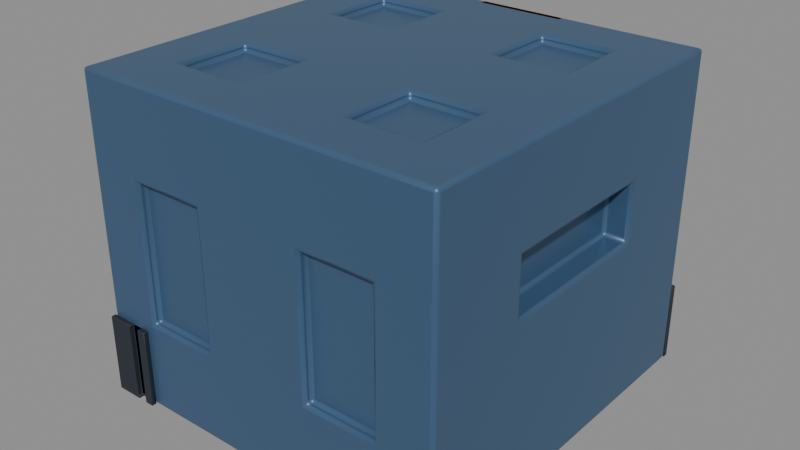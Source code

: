 # Source: crate-before-final-review_20260824T175512Z.blend  (saved by Blender 5.2.44; exported with 4.5.12 LTS)
import bpy
from mathutils import Matrix  # noqa: F401  (used for matrix-valued properties, if any)

bpy.ops.wm.read_factory_settings(use_empty=True)
scene = bpy.context.scene
scene.name = 'Scene'

# ---- collections
col_cgcookie_crate = bpy.data.collections.new('CGCOOKIE_CRATE'); scene.collection.children.link(col_cgcookie_crate)

# ---- materials (node trees are filled in below, after node groups)
mat_cratenavy = bpy.data.materials.new('CrateNavy')
mat_cratenavy.diffuse_color = (0.055, 0.12, 0.22, 1.0)
mat_safetyorange = bpy.data.materials.new('SafetyOrange')
mat_safetyorange.diffuse_color = (0.75, 0.16, 0.025, 1.0)
mat_bumperrubber = bpy.data.materials.new('BumperRubber')
mat_bumperrubber.diffuse_color = (0.018, 0.024, 0.035, 1.0)

# ---- material node trees
mat_cratenavy.use_nodes = True; mat_cratenavy.node_tree.nodes.clear()
_N = mat_cratenavy.node_tree.nodes; _L = mat_cratenavy.node_tree.links
n0 = _N.new('ShaderNodeBsdfPrincipled'); n0.name = 'Principled BSDF'; n0.location = (-200, 100)
n0.inputs[0].default_value = (0.055, 0.12, 0.22, 1.0)
n0.inputs[1].default_value = 0.25
n0.inputs[2].default_value = 0.4
n0.inputs[10].default_value = 0.005
n1 = _N.new('ShaderNodeOutputMaterial'); n1.name = 'Material Output'; n1.location = (200, 100)
_L.new(n0.outputs[0], n1.inputs[0])
n1.is_active_output = True
mat_safetyorange.use_nodes = True; mat_safetyorange.node_tree.nodes.clear()
_N = mat_safetyorange.node_tree.nodes; _L = mat_safetyorange.node_tree.links
n0 = _N.new('ShaderNodeBsdfPrincipled'); n0.name = 'Principled BSDF'; n0.location = (-200, 100)
n0.inputs[0].default_value = (0.75, 0.16, 0.025, 1.0)
n0.inputs[1].default_value = 0.2
n0.inputs[2].default_value = 0.38
n0.inputs[10].default_value = 0.005
n1 = _N.new('ShaderNodeOutputMaterial'); n1.name = 'Material Output'; n1.location = (200, 100)
_L.new(n0.outputs[0], n1.inputs[0])
n1.is_active_output = True
mat_bumperrubber.use_nodes = True; mat_bumperrubber.node_tree.nodes.clear()
_N = mat_bumperrubber.node_tree.nodes; _L = mat_bumperrubber.node_tree.links
n0 = _N.new('ShaderNodeBsdfPrincipled'); n0.name = 'Principled BSDF'; n0.location = (-200, 100)
n0.inputs[0].default_value = (0.018, 0.024, 0.035, 1.0)
n0.inputs[2].default_value = 0.68
n0.inputs[10].default_value = 0.005
n1 = _N.new('ShaderNodeOutputMaterial'); n1.name = 'Material Output'; n1.location = (200, 100)
_L.new(n0.outputs[0], n1.inputs[0])
n1.is_active_output = True

# ---- meshes
me_crate = bpy.data.meshes.new('Crate')
me_crate.from_pydata([(0.0, 0.0, 0.0), (0.0, 0.0, 2.4), (0.0, 1.4, 0.0), (0.0, 1.4, 2.4), (1.4, 0.0, 0.0), (1.4, 0.0, 2.4), (1.4, 1.4, 0.0), (1.4, 1.4, 2.4), (0.0, 1.05, 0.0), (0.0, 0.7, 0.0), (0.0, 0.35, 0.0), (0.0, 0.35, 2.4), (0.0, 0.7, 2.4), (0.0, 1.05, 2.4), (0.0, 1.4, 1.8), (0.0, 1.4, 1.2), (0.0, 1.4, 0.6), (1.05, 1.4, 0.0), (0.7, 1.4, 0.0), (0.35, 1.4, 0.0), (0.35, 1.4, 2.4), (0.7, 1.4, 2.4), (1.05, 1.4, 2.4), (1.4, 1.4, 1.8), (1.4, 1.4, 1.2), (1.4, 1.4, 0.6), (1.4, 0.35, 0.0), (1.4, 0.7, 0.0), (1.4, 1.05, 0.0), (1.4, 1.05, 2.4), (1.4, 0.7, 2.4), (1.4, 0.35, 2.4), (1.4, 0.0, 1.71), (1.4, 0.0, 1.2), (1.4, 0.0, 0.6), (0.35, 0.0, 0.0), (0.7, 0.0, 0.0), (1.05, 0.0, 0.0), (1.05, 0.0, 2.4), (0.7, 0.0, 2.4), (0.35, 0.0, 2.4), (0.97, 0.97, 2.4), (0.97, 0.7, 2.4), (0.97, 0.43, 2.4), (0.7, 0.97, 2.4), (0.7, 0.43, 2.4), (0.43, 0.97, 2.4), (0.43, 0.7, 2.4), (0.43, 0.43, 2.4), (0.35, 1.05, 0.0), (0.35, 0.7, 0.0), (0.35, 0.35, 0.0), (0.7, 1.05, 0.0), (0.7, 0.7, 0.0), (0.7, 0.35, 0.0), (1.05, 1.05, 0.0), (1.05, 0.7, 0.0), (1.05, 0.35, 0.0), (1.4, 1.05, 0.6), (1.4, 0.7, 0.6), (1.4, 0.35, 0.6), (1.4, 1.05, 1.2), (1.4, 0.61, 1.29), (1.4, 0.35, 1.29), (1.4, 1.05, 1.8), (1.4, 0.61, 1.71), (1.4, 0.35, 1.71), (0.43, 1.4, 0.68), (0.7, 1.4, 0.68), (0.97, 1.4, 0.68), (0.43, 1.4, 1.2), (0.97, 1.4, 1.2), (0.43, 1.4, 1.72), (0.7, 1.4, 1.72), (0.97, 1.4, 1.72), (0.35, 1.4, 0.6), (0.7, 1.4, 0.6), (1.05, 1.4, 0.6), (0.35, 1.4, 1.8), (0.7, 1.4, 1.8), (1.05, 1.4, 1.8), (0.35, 1.4, 1.2), (1.05, 1.4, 1.2), (0.43, 1.34, 0.68), (0.43, 1.34, 1.2), (0.7, 1.34, 1.2), (0.7, 1.34, 0.68), (0.97, 1.34, 1.2), (0.97, 1.34, 0.68), (0.43, 1.34, 1.72), (0.7, 1.34, 1.72), (0.97, 1.34, 1.72), (1.4, 0.35, 1.2), (1.4, 0.0, 1.29), (1.4, 0.7, 1.2), (1.4, 0.35, 1.8), (1.4, 0.0, 1.8), (1.4, 0.7, 1.8), (1.22, 0.35, 1.29), (1.22, 0.35, 1.71), (1.22, 0.0, 1.71), (1.22, 0.0, 1.29), (1.22, 0.61, 1.29), (1.22, 0.61, 1.71), (1.05, 1.05, 2.4), (1.05, 0.7, 2.4), (1.05, 0.35, 2.4), (0.35, 1.05, 2.4), (0.35, 0.7, 2.4), (0.35, 0.35, 2.4), (0.7, 1.05, 2.4), (0.7, 0.35, 2.4), (0.97, 0.97, 2.34), (0.7, 0.97, 2.34), (0.7, 0.7, 2.34), (0.97, 0.7, 2.34), (0.7, 0.43, 2.34), (0.97, 0.43, 2.34), (0.43, 0.97, 2.34), (0.43, 0.7, 2.34), (0.43, 0.43, 2.34)], [], [(80, 22, 7, 23), (95, 31, 5, 96), (57, 26, 4, 37), (109, 11, 1, 40), (31, 106, 38, 5), (106, 111, 39, 38), (111, 109, 40, 39), (7, 22, 104, 29), (29, 104, 105, 30), (30, 105, 106, 31), (22, 21, 110, 104), (21, 20, 107, 110), (20, 3, 13, 107), (107, 13, 12, 108), (108, 12, 11, 109), (10, 51, 35, 0), (51, 54, 36, 35), (54, 57, 37, 36), (2, 19, 49, 8), (8, 49, 50, 9), (9, 50, 51, 10), (19, 18, 52, 49), (49, 52, 53, 50), (50, 53, 54, 51), (18, 17, 55, 52), (52, 55, 56, 53), (53, 56, 57, 54), (17, 6, 28, 55), (55, 28, 27, 56), (56, 27, 26, 57), (26, 60, 34, 4), (60, 92, 33, 34), (6, 25, 58, 28), (28, 58, 59, 27), (27, 59, 60, 26), (25, 24, 61, 58), (58, 61, 94, 59), (59, 94, 92, 60), (24, 23, 64, 61), (61, 64, 97, 94), (23, 7, 29, 64), (64, 29, 30, 97), (97, 30, 31, 95), (17, 77, 25, 6), (77, 82, 24, 25), (82, 80, 23, 24), (2, 16, 75, 19), (19, 75, 76, 18), (18, 76, 77, 17), (16, 15, 81, 75), (15, 14, 78, 81), (14, 3, 20, 78), (78, 20, 21, 79), (79, 21, 22, 80), (67, 68, 76, 75), (68, 69, 77, 76), (73, 72, 78, 79), (74, 73, 79, 80), (70, 67, 75, 81), (69, 71, 82, 77), (72, 70, 81, 78), (71, 74, 80, 82), (83, 84, 85, 86), (86, 85, 87, 88), (84, 89, 90, 85), (85, 90, 91, 87), (70, 72, 89, 84), (67, 70, 84, 83), (72, 73, 90, 89), (68, 67, 83, 86), (74, 71, 87, 91), (71, 69, 88, 87), (73, 74, 91, 90), (69, 68, 86, 88), (63, 93, 33, 92), (62, 63, 92, 94), (32, 66, 95, 96), (66, 65, 97, 95), (65, 62, 94, 97), (98, 99, 100, 101), (102, 103, 99, 98), (93, 63, 98, 101), (65, 66, 99, 103), (63, 62, 102, 98), (62, 65, 103, 102), (66, 32, 100, 99), (41, 42, 105, 104), (42, 43, 106, 105), (47, 46, 107, 108), (48, 47, 108, 109), (44, 41, 104, 110), (43, 45, 111, 106), (46, 44, 110, 107), (45, 48, 109, 111), (112, 113, 114, 115), (115, 114, 116, 117), (113, 118, 119, 114), (114, 119, 120, 116), (47, 48, 120, 119), (43, 42, 115, 117), (44, 46, 118, 113), (41, 44, 113, 112), (46, 47, 119, 118), (42, 41, 112, 115), (48, 45, 116, 120), (45, 43, 117, 116)])
me_crate.polygons.foreach_set('use_smooth', [True] * 106)
_k = set([(2, 19), (3, 20), (4, 26), (5, 31), (6, 17), (6, 25), (6, 28), (7, 22), (7, 23), (7, 29), (17, 18), (18, 19), (20, 21), (21, 22), (23, 24), (24, 25), (26, 27), (27, 28), (29, 30), (30, 31), (32, 66), (41, 42), (41, 44), (41, 112), (42, 43), (43, 45), (43, 117), (44, 46), (45, 48), (46, 47), (46, 118), (47, 48), (48, 120), (62, 63), (62, 65), (62, 102), (63, 93), (65, 66), (65, 103), (67, 68), (67, 70), (67, 83), (68, 69), (69, 71), (69, 88), (70, 72), (71, 74), (72, 73), (72, 89), (73, 74), (74, 91), (83, 84), (83, 86), (84, 89), (86, 88), (87, 88), (87, 91), (89, 90), (90, 91), (98, 101), (98, 102), (99, 100), (99, 103), (102, 103), (112, 113), (112, 115), (113, 118), (115, 117), (116, 117), (116, 120), (118, 119), (119, 120)])
me_crate.attributes.new('sharp_edge', 'BOOLEAN', 'EDGE').data.foreach_set('value', [ (min(e.vertices), max(e.vertices)) in _k for e in me_crate.edges])
_uv = me_crate.uv_layers.new(name='UVMap')
_uv.uv.foreach_set('vector', [0.5625, 0.4375, 0.625, 0.4375, 0.625, 0.5, 0.5625, 0.5, 0.5625, 0.6875, 0.625, 0.6875, 0.625, 0.75, 0.5625, 0.75, 0.3125, 0.6875, 0.375, 0.6875, 0.375, 0.75, 0.3125, 0.75, 0.8125, 0.6875, 0.875, 0.6875, 0.875, 0.75, 0.8125, 0.75, 0.625, 0.6875, 0.6875, 0.6875, 0.6875, 0.75, 0.625, 0.75, 0.6875, 0.6875, 0.75, 0.6875, 0.75, 0.75, 0.6875, 0.75, 0.75, 0.6875, 0.8125, 0.6875, 0.8125, 0.75, 0.75, 0.75, 0.625, 0.5, 0.6875, 0.5, 0.6875, 0.5625, 0.625, 0.5625, 0.625, 0.5625, 0.6875, 0.5625, 0.6875, 0.625, 0.625, 0.625, 0.625, 0.625, 0.6875, 0.625, 0.6875, 0.6875, 0.625, 0.6875, 0.6875, 0.5, 0.75, 0.5, 0.75, 0.5625, 0.6875, 0.5625, 0.75, 0.5, 0.8125, 0.5, 0.8125, 0.5625, 0.75, 0.5625, 0.8125, 0.5, 0.875, 0.5, 0.875, 0.5625, 0.8125, 0.5625, 0.8125, 0.5625, 0.875, 0.5625, 0.875, 0.625, 0.8125, 0.625, 0.8125, 0.625, 0.875, 0.625, 0.875, 0.6875, 0.8125, 0.6875, 0.125, 0.6875, 0.1875, 0.6875, 0.1875, 0.75, 0.125, 0.75, 0.1875, 0.6875, 0.25, 0.6875, 0.25, 0.75, 0.1875, 0.75, 0.25, 0.6875, 0.3125, 0.6875, 0.3125, 0.75, 0.25, 0.75, 0.125, 0.5, 0.1875, 0.5, 0.1875, 0.5625, 0.125, 0.5625, 0.125, 0.5625, 0.1875, 0.5625, 0.1875, 0.625, 0.125, 0.625, 0.125, 0.625, 0.1875, 0.625, 0.1875, 0.6875, 0.125, 0.6875, 0.1875, 0.5, 0.25, 0.5, 0.25, 0.5625, 0.1875, 0.5625, 0.1875, 0.5625, 0.25, 0.5625, 0.25, 0.625, 0.1875, 0.625, 0.1875, 0.625, 0.25, 0.625, 0.25, 0.6875, 0.1875, 0.6875, 0.25, 0.5, 0.3125, 0.5, 0.3125, 0.5625, 0.25, 0.5625, 0.25, 0.5625, 0.3125, 0.5625, 0.3125, 0.625, 0.25, 0.625, 0.25, 0.625, 0.3125, 0.625, 0.3125, 0.6875, 0.25, 0.6875, 0.3125, 0.5, 0.375, 0.5, 0.375, 0.5625, 0.3125, 0.5625, 0.3125, 0.5625, 0.375, 0.5625, 0.375, 0.625, 0.3125, 0.625, 0.3125, 0.625, 0.375, 0.625, 0.375, 0.6875, 0.3125, 0.6875, 0.375, 0.6875, 0.4375, 0.6875, 0.4375, 0.75, 0.375, 0.75, 0.4375, 0.6875, 0.5, 0.6875, 0.5, 0.75, 0.4375, 0.75, 0.375, 0.5, 0.4375, 0.5, 0.4375, 0.5625, 0.375, 0.5625, 0.375, 0.5625, 0.4375, 0.5625, 0.4375, 0.625, 0.375, 0.625, 0.375, 0.625, 0.4375, 0.625, 0.4375, 0.6875, 0.375, 0.6875, 0.4375, 0.5, 0.5, 0.5, 0.5, 0.5625, 0.4375, 0.5625, 0.4375, 0.5625, 0.5, 0.5625, 0.5, 0.625, 0.4375, 0.625, 0.4375, 0.625, 0.5, 0.625, 0.5, 0.6875, 0.4375, 0.6875, 0.5, 0.5, 0.5625, 0.5, 0.5625, 0.5625, 0.5, 0.5625, 0.5, 0.5625, 0.5625, 0.5625, 0.5625, 0.625, 0.5, 0.625, 0.5625, 0.5, 0.625, 0.5, 0.625, 0.5625, 0.5625, 0.5625, 0.5625, 0.5625, 0.625, 0.5625, 0.625, 0.625, 0.5625, 0.625, 0.5625, 0.625, 0.625, 0.625, 0.625, 0.6875, 0.5625, 0.6875, 0.375, 0.4375, 0.4375, 0.4375, 0.4375, 0.5, 0.375, 0.5, 0.4375, 0.4375, 0.5, 0.4375, 0.5, 0.5, 0.4375, 0.5, 0.5, 0.4375, 0.5625, 0.4375, 0.5625, 0.5, 0.5, 0.5, 0.375, 0.25, 0.4375, 0.25, 0.4375, 0.3125, 0.375, 0.3125, 0.375, 0.3125, 0.4375, 0.3125, 0.4375, 0.375, 0.375, 0.375, 0.375, 0.375, 0.4375, 0.375, 0.4375, 0.4375, 0.375, 0.4375, 0.4375, 0.25, 0.5, 0.25, 0.5, 0.3125, 0.4375, 0.3125, 0.5, 0.25, 0.5625, 0.25, 0.5625, 0.3125, 0.5, 0.3125, 0.5625, 0.25, 0.625, 0.25, 0.625, 0.3125, 0.5625, 0.3125, 0.5625, 0.3125, 0.625, 0.3125, 0.625, 0.375, 0.5625, 0.375, 0.5625, 0.375, 0.625, 0.375, 0.625, 0.4375, 0.5625, 0.4375, 0.4375, 0.3125, 0.4375, 0.375, 0.4375, 0.375, 0.4375, 0.3125, 0.4375, 0.375, 0.4375, 0.4375, 0.4375, 0.4375, 0.4375, 0.375, 0.5625, 0.375, 0.5625, 0.3125, 0.5625, 0.3125, 0.5625, 0.375, 0.5625, 0.4375, 0.5625, 0.375, 0.5625, 0.375, 0.5625, 0.4375, 0.5, 0.3125, 0.4375, 0.3125, 0.4375, 0.3125, 0.5, 0.3125, 0.4375, 0.4375, 0.5, 0.4375, 0.5, 0.4375, 0.4375, 0.4375, 0.5625, 0.3125, 0.5, 0.3125, 0.5, 0.3125, 0.5625, 0.3125, 0.5, 0.4375, 0.5625, 0.4375, 0.5625, 0.4375, 0.5, 0.4375, 0.4375, 0.3125, 0.5, 0.3125, 0.5, 0.375, 0.4375, 0.375, 0.4375, 0.375, 0.5, 0.375, 0.5, 0.4375, 0.4375, 0.4375, 0.5, 0.3125, 0.5625, 0.3125, 0.5625, 0.375, 0.5, 0.375, 0.5, 0.375, 0.5625, 0.375, 0.5625, 0.4375, 0.5, 0.4375, 0.5, 0.3125, 0.5625, 0.3125, 0.5625, 0.3125, 0.5, 0.3125, 0.4375, 0.3125, 0.5, 0.3125, 0.5, 0.3125, 0.4375, 0.3125, 0.5625, 0.3125, 0.5625, 0.375, 0.5625, 0.375, 0.5625, 0.3125, 0.4375, 0.375, 0.4375, 0.3125, 0.4375, 0.3125, 0.4375, 0.375, 0.5625, 0.4375, 0.5, 0.4375, 0.5, 0.4375, 0.5625, 0.4375, 0.5, 0.4375, 0.4375, 0.4375, 0.4375, 0.4375, 0.5, 0.4375, 0.5625, 0.375, 0.5625, 0.4375, 0.5625, 0.4375, 0.5625, 0.375, 0.4375, 0.4375, 0.4375, 0.375, 0.4375, 0.375, 0.4375, 0.4375, 0.5, 0.6875, 0.5, 0.75, 0.5, 0.75, 0.5, 0.6875, 0.5, 0.625, 0.5, 0.6875, 0.5, 0.6875, 0.5, 0.625, 0.5625, 0.75, 0.5625, 0.6875, 0.5625, 0.6875, 0.5625, 0.75, 0.5625, 0.6875, 0.5625, 0.625, 0.5625, 0.625, 0.5625, 0.6875, 0.5625, 0.625, 0.5, 0.625, 0.5, 0.625, 0.5625, 0.625, 0.5, 0.6875, 0.5625, 0.6875, 0.5625, 0.75, 0.5, 0.75, 0.5, 0.625, 0.5625, 0.625, 0.5625, 0.6875, 0.5, 0.6875, 0.5, 0.75, 0.5, 0.6875, 0.5, 0.6875, 0.5, 0.75, 0.5625, 0.625, 0.5625, 0.6875, 0.5625, 0.6875, 0.5625, 0.625, 0.5, 0.6875, 0.5, 0.625, 0.5, 0.625, 0.5, 0.6875, 0.5, 0.625, 0.5625, 0.625, 0.5625, 0.625, 0.5, 0.625, 0.5625, 0.6875, 0.5625, 0.75, 0.5625, 0.75, 0.5625, 0.6875, 0.6875, 0.5625, 0.6875, 0.625, 0.6875, 0.625, 0.6875, 0.5625, 0.6875, 0.625, 0.6875, 0.6875, 0.6875, 0.6875, 0.6875, 0.625, 0.8125, 0.625, 0.8125, 0.5625, 0.8125, 0.5625, 0.8125, 0.625, 0.8125, 0.6875, 0.8125, 0.625, 0.8125, 0.625, 0.8125, 0.6875, 0.75, 0.5625, 0.6875, 0.5625, 0.6875, 0.5625, 0.75, 0.5625, 0.6875, 0.6875, 0.75, 0.6875, 0.75, 0.6875, 0.6875, 0.6875, 0.8125, 0.5625, 0.75, 0.5625, 0.75, 0.5625, 0.8125, 0.5625, 0.75, 0.6875, 0.8125, 0.6875, 0.8125, 0.6875, 0.75, 0.6875, 0.6875, 0.5625, 0.75, 0.5625, 0.75, 0.625, 0.6875, 0.625, 0.6875, 0.625, 0.75, 0.625, 0.75, 0.6875, 0.6875, 0.6875, 0.75, 0.5625, 0.8125, 0.5625, 0.8125, 0.625, 0.75, 0.625, 0.75, 0.625, 0.8125, 0.625, 0.8125, 0.6875, 0.75, 0.6875, 0.8125, 0.625, 0.8125, 0.6875, 0.8125, 0.6875, 0.8125, 0.625, 0.6875, 0.6875, 0.6875, 0.625, 0.6875, 0.625, 0.6875, 0.6875, 0.75, 0.5625, 0.8125, 0.5625, 0.8125, 0.5625, 0.75, 0.5625, 0.6875, 0.5625, 0.75, 0.5625, 0.75, 0.5625, 0.6875, 0.5625, 0.8125, 0.5625, 0.8125, 0.625, 0.8125, 0.625, 0.8125, 0.5625, 0.6875, 0.625, 0.6875, 0.5625, 0.6875, 0.5625, 0.6875, 0.625, 0.8125, 0.6875, 0.75, 0.6875, 0.75, 0.6875, 0.8125, 0.6875, 0.75, 0.6875, 0.6875, 0.6875, 0.6875, 0.6875, 0.75, 0.6875])
me_crate.materials.append(mat_cratenavy)
me_crate.update()
me_cratelatch_mesh = bpy.data.meshes.new('CrateLatch_Mesh')
me_cratelatch_mesh.from_pydata([(0.0, 1.4, 2.4), (0.0, 1.4, 1.8), (0.35, 1.4, 2.4), (0.35, 1.4, 1.8)], [], [(1, 0, 2, 3)])
me_cratelatch_mesh.polygons.foreach_set('use_smooth', [True] * 1)
me_cratelatch_mesh.materials.append(mat_safetyorange)
me_cratelatch_mesh.update()
me_cratebumpers_mesh = bpy.data.meshes.new('CrateBumpers_Mesh')
me_cratebumpers_mesh.from_pydata([(1.4, 1.4, 0.0), (1.05, 1.4, 0.0), (1.4, 1.4, 0.6), (1.05, 1.4, 0.6), (1.33, 1.4, 0.0), (1.26, 1.4, 0.0), (1.19, 1.4, 0.0), (1.12, 1.4, 0.0), (1.05, 1.4, 0.12), (1.05, 1.4, 0.24), (1.05, 1.4, 0.36), (1.05, 1.4, 0.48), (1.33, 1.4, 0.6), (1.26, 1.4, 0.6), (1.19, 1.4, 0.6), (1.12, 1.4, 0.6), (1.4, 1.4, 0.12), (1.4, 1.4, 0.24), (1.4, 1.4, 0.36), (1.4, 1.4, 0.48), (1.12, 1.4, 0.12), (1.205, 1.4, 0.12), (1.12, 1.4, 0.24), (1.205, 1.4, 0.24), (1.12, 1.4, 0.36), (1.205, 1.4, 0.36), (1.12, 1.4, 0.48), (1.205, 1.4, 0.48), (1.205, 1.4, 0.015), (1.205, 1.4, 0.585), (1.19, 1.4, 0.12), (1.19, 1.4, 0.24), (1.19, 1.4, 0.36), (1.19, 1.4, 0.48), (1.345, 1.44, 0.48), (1.345, 1.44, 0.585), (1.385, 1.44, 0.585), (1.385, 1.44, 0.48), (1.345, 1.44, 0.015), (1.345, 1.44, 0.12), (1.385, 1.44, 0.12), (1.385, 1.44, 0.015), (1.345, 1.44, 0.24), (1.385, 1.44, 0.24), (1.345, 1.44, 0.36), (1.385, 1.44, 0.36), (1.065, 1.44, 0.015), (1.065, 1.44, 0.12), (1.105, 1.44, 0.12), (1.105, 1.44, 0.015), (1.205, 1.44, 0.015), (1.205, 1.44, 0.12), (1.245, 1.44, 0.12), (1.245, 1.44, 0.015), (1.26, 1.44, 0.0), (1.26, 1.44, 0.12), (1.33, 1.44, 0.12), (1.33, 1.44, 0.0), (1.065, 1.44, 0.24), (1.105, 1.44, 0.24), (1.205, 1.44, 0.24), (1.245, 1.44, 0.24), (1.26, 1.44, 0.24), (1.33, 1.44, 0.24), (1.065, 1.44, 0.36), (1.105, 1.44, 0.36), (1.205, 1.44, 0.36), (1.245, 1.44, 0.36), (1.26, 1.44, 0.36), (1.33, 1.44, 0.36), (1.065, 1.44, 0.48), (1.105, 1.44, 0.48), (1.205, 1.44, 0.48), (1.245, 1.44, 0.48), (1.26, 1.44, 0.48), (1.33, 1.44, 0.48), (1.065, 1.44, 0.585), (1.105, 1.44, 0.585), (1.205, 1.44, 0.585), (1.245, 1.44, 0.585), (1.26, 1.44, 0.6), (1.33, 1.44, 0.6), (1.12, 1.44, 0.0), (1.05, 1.44, 0.0), (1.05, 1.44, 0.48), (1.05, 1.44, 0.6), (1.12, 1.44, 0.6), (1.4, 1.44, 0.6), (1.4, 1.44, 0.48), (1.4, 1.44, 0.0), (1.19, 1.44, 0.0), (1.05, 1.44, 0.12), (1.05, 1.44, 0.24), (1.05, 1.44, 0.36), (1.19, 1.44, 0.6), (1.4, 1.44, 0.12), (1.4, 1.44, 0.24), (1.4, 1.44, 0.36), (1.12, 1.44, 0.12), (1.12, 1.44, 0.24), (1.12, 1.44, 0.36), (1.12, 1.44, 0.48)], [], [(7, 20, 30, 6), (20, 22, 31, 30), (22, 24, 32, 31), (24, 26, 33, 32), (26, 15, 14, 33), (21, 28, 6, 30), (23, 21, 30, 31), (25, 23, 31, 32), (27, 25, 32, 33), (29, 27, 33, 14), (34, 35, 36, 37), (38, 39, 40, 41), (39, 42, 43, 40), (42, 44, 45, 43), (44, 34, 37, 45), (46, 47, 48, 49), (50, 51, 52, 53), (54, 55, 56, 57), (47, 58, 59, 48), (51, 60, 61, 52), (55, 62, 63, 56), (58, 64, 65, 59), (60, 66, 67, 61), (62, 68, 69, 63), (64, 70, 71, 65), (66, 72, 73, 67), (68, 74, 75, 69), (70, 76, 77, 71), (72, 78, 79, 73), (74, 80, 81, 75), (46, 49, 82, 83), (76, 70, 84, 85), (77, 76, 85, 86), (37, 36, 87, 88), (38, 41, 89, 57), (50, 53, 54, 90), (47, 46, 83, 91), (58, 47, 91, 92), (64, 58, 92, 93), (70, 64, 93, 84), (36, 35, 81, 87), (79, 78, 94, 80), (41, 40, 95, 89), (40, 43, 96, 95), (43, 45, 97, 96), (45, 37, 88, 97), (49, 48, 98, 82), (53, 52, 55, 54), (39, 38, 57, 56), (48, 59, 99, 98), (52, 61, 62, 55), (42, 39, 56, 63), (59, 65, 100, 99), (61, 67, 68, 62), (44, 42, 63, 69), (65, 71, 101, 100), (67, 73, 74, 68), (34, 44, 69, 75), (71, 77, 86, 101), (73, 79, 80, 74), (35, 34, 75, 81), (23, 25, 66, 60), (29, 14, 94, 78), (16, 0, 89, 95), (4, 5, 54, 57), (17, 16, 95, 96), (7, 1, 83, 82), (18, 17, 96, 97), (11, 3, 85, 84), (24, 22, 99, 100), (19, 18, 97, 88), (3, 15, 86, 85), (25, 27, 72, 66), (2, 19, 88, 87), (28, 21, 51, 50), (0, 4, 57, 89), (6, 28, 50, 90), (5, 6, 90, 54), (26, 24, 100, 101), (1, 8, 91, 83), (27, 29, 78, 72), (13, 12, 81, 80), (20, 7, 82, 98), (8, 9, 92, 91), (21, 23, 60, 51), (9, 10, 93, 92), (10, 11, 84, 93), (15, 26, 101, 86), (12, 2, 87, 81), (22, 20, 98, 99), (14, 13, 80, 94)])
me_cratebumpers_mesh.polygons.foreach_set('use_smooth', [True] * 91)
_k = set([(0, 89), (1, 83), (2, 87), (3, 85), (6, 28), (6, 90), (7, 20), (7, 82), (14, 29), (14, 94), (15, 26), (15, 86), (20, 22), (21, 23), (21, 28), (22, 24), (23, 25), (24, 26), (25, 27), (27, 29), (28, 50), (29, 78), (50, 51), (50, 90), (51, 60), (54, 57), (54, 90), (57, 89), (60, 66), (66, 72), (72, 78), (78, 94), (80, 81), (80, 94), (81, 87), (82, 83), (82, 98), (83, 91), (84, 85), (84, 93), (85, 86), (86, 101), (87, 88), (88, 97), (89, 95), (91, 92), (92, 93), (95, 96), (96, 97), (98, 99), (99, 100), (100, 101)])
me_cratebumpers_mesh.attributes.new('sharp_edge', 'BOOLEAN', 'EDGE').data.foreach_set('value', [ (min(e.vertices), max(e.vertices)) in _k for e in me_cratebumpers_mesh.edges])
me_cratebumpers_mesh.materials.append(mat_bumperrubber)
me_cratebumpers_mesh.update()

# ---- objects
ob_crate = bpy.data.objects.new('Crate', me_crate)
ob_cratelatch = bpy.data.objects.new('CrateLatch', me_cratelatch_mesh)
ob_cratebumpers = bpy.data.objects.new('CrateBumpers', me_cratebumpers_mesh)

# ---- transforms, parenting, visibility, modifiers, constraints
ob_crate.location = (0.0, 0.0, 0.0)
_m = ob_crate.modifiers.new('QuarterSymmetry', 'MIRROR')
_m.use_axis = (True, True, False)
_m.use_clip = True
_m = ob_crate.modifiers.new('EdgeHighlights', 'BEVEL')
_m.width = 0.025
_m.width_pct = 0.025
_m.segments = 2
ob_cratelatch.location = (0.0, 0.0, 0.0)
_m = ob_cratelatch.modifiers.new('LatchSymmetry', 'MIRROR')
_m.use_clip = True
_m = ob_cratelatch.modifiers.new('LatchThickness', 'SOLIDIFY')
_m.thickness = 0.08
_m = ob_cratelatch.modifiers.new('EdgeHighlights', 'BEVEL')
_m.width = 0.018
_m.width_pct = 0.018
ob_cratebumpers.location = (0.0, 0.0, 0.0)
_m = ob_cratebumpers.modifiers.new('BumperSymmetry', 'MIRROR')
_m.use_axis = (True, True, False)
_m = ob_cratebumpers.modifiers.new('BumperThickness', 'SOLIDIFY')
_m.thickness = 0.05
_m = ob_cratebumpers.modifiers.new('EdgeHighlights', 'BEVEL')
_m.width = 0.012
_m.width_pct = 0.012

# ---- collection membership
col_cgcookie_crate.objects.link(ob_crate)
col_cgcookie_crate.objects.link(ob_cratelatch)
col_cgcookie_crate.objects.link(ob_cratebumpers)

# ---- scene / render settings (as saved in the file)
scene.frame_start = 1; scene.frame_end = 250; scene.frame_set(1)
scene.render.engine = 'BLENDER_EEVEE_NEXT'
scene.render.bake_bias = 0.0
scene.render.bake_samples = 0
scene.render.compositor_device = 'GPU'
scene.eevee.use_volume_custom_range = False
scene.eevee.fast_gi_thickness_near = 0.1
scene.eevee.fast_gi_thickness_far = 0.0
scene.eevee.ray_tracing_options.screen_trace_thickness = 0.1
bpy.context.view_layer.update()

# ---- added for rendering (the .blend has no active camera and no usable light): camera, sun + grey world if the file has none
cam_auto = bpy.data.cameras.new('AutoCamera')
cam_auto.lens = 50.0
cam_auto.sensor_width = 36.0
cam_auto.clip_end = 1000.0
ob_auto_camera = bpy.data.objects.new('AutoCamera', cam_auto)
scene.collection.objects.link(ob_auto_camera)
ob_auto_camera.location = (4.32926, -5.19511, 4.66341)
ob_auto_camera.rotation_euler = (1.09748, -7.21219e-08, 0.694738)
scene.camera = ob_auto_camera
light_auto_sun = bpy.data.lights.new('AutoSun', 'SUN')
light_auto_sun.energy = 3.0
light_auto_sun.angle = 0.0523599
ob_auto_sun = bpy.data.objects.new('AutoSun', light_auto_sun)
scene.collection.objects.link(ob_auto_sun)
ob_auto_sun.rotation_euler = (0.872665, 0.174533, 0.523599)
if scene.world is None:
    world_auto = bpy.data.worlds.new('AutoWorld')
    world_auto.color = (0.3, 0.3, 0.3)
    scene.world = world_auto
bpy.context.view_layer.update()
